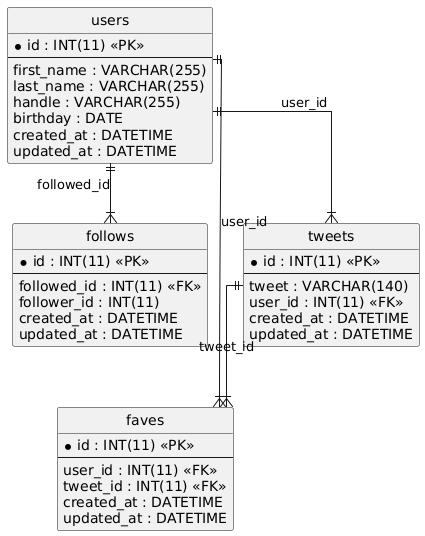

The diagram above was rendered by PlantUML. Its source (embedded in the PNG):
@startuml
hide circle
skinparam linetype ortho

entity "faves" as faves {
  * id : INT(11) <<PK>>
  --
  user_id : INT(11) <<FK>>
  tweet_id : INT(11) <<FK>>
  created_at : DATETIME
  updated_at : DATETIME
}

entity "follows" as follows {
  * id : INT(11) <<PK>>
  --
  followed_id : INT(11) <<FK>>
  follower_id : INT(11)
  created_at : DATETIME
  updated_at : DATETIME
}

entity "tweets" as tweets {
  * id : INT(11) <<PK>>
  --
  tweet : VARCHAR(140)
  user_id : INT(11) <<FK>>
  created_at : DATETIME
  updated_at : DATETIME
}

entity "users" as users {
  * id : INT(11) <<PK>>
  --
  first_name : VARCHAR(255)
  last_name : VARCHAR(255)
  handle : VARCHAR(255)
  birthday : DATE
  created_at : DATETIME
  updated_at : DATETIME
}

tweets ||--|{ faves : "tweet_id"
users ||--|{ faves : "user_id"
users ||--|{ follows : "followed_id"
users ||--|{ tweets : "user_id"
@enduml